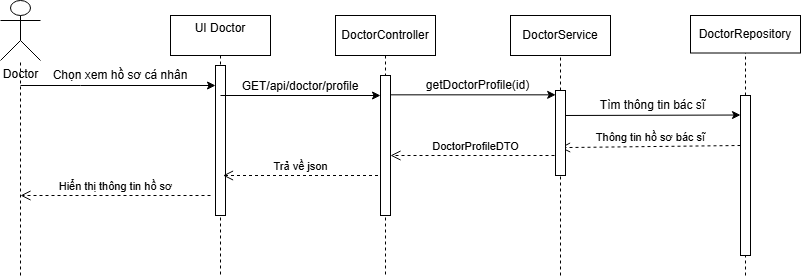

The diagram above was exported from draw.io. Its source (the exported page's mxGraphModel, read from the mxfile embedded in the PNG):
<mxGraphModel dx="1164" dy="620" grid="1" gridSize="10" guides="1" tooltips="1" connect="1" arrows="1" fold="1" page="1" pageScale="1" pageWidth="850" pageHeight="1100" math="0" shadow="0">
  <root>
    <mxCell id="0" />
    <mxCell id="1" parent="0" />
    <mxCell id="aM9ryv3xv72pqoxQDRHE-1" value="DoctorController" style="shape=umlLifeline;perimeter=lifelinePerimeter;whiteSpace=wrap;html=1;container=0;dropTarget=0;collapsible=0;recursiveResize=0;outlineConnect=0;portConstraint=eastwest;newEdgeStyle={&quot;edgeStyle&quot;:&quot;elbowEdgeStyle&quot;,&quot;elbow&quot;:&quot;vertical&quot;,&quot;curved&quot;:0,&quot;rounded&quot;:0};" parent="1" vertex="1">
      <mxGeometry x="375" y="20" width="100" height="260" as="geometry" />
    </mxCell>
    <mxCell id="aM9ryv3xv72pqoxQDRHE-2" value="" style="html=1;points=[];perimeter=orthogonalPerimeter;outlineConnect=0;targetShapes=umlLifeline;portConstraint=eastwest;newEdgeStyle={&quot;edgeStyle&quot;:&quot;elbowEdgeStyle&quot;,&quot;elbow&quot;:&quot;vertical&quot;,&quot;curved&quot;:0,&quot;rounded&quot;:0};" parent="aM9ryv3xv72pqoxQDRHE-1" vertex="1">
      <mxGeometry x="45" y="60" width="10" height="140" as="geometry" />
    </mxCell>
    <mxCell id="aM9ryv3xv72pqoxQDRHE-5" value="UI Doctor&lt;div&gt;&lt;br&gt;&lt;/div&gt;" style="shape=umlLifeline;perimeter=lifelinePerimeter;whiteSpace=wrap;html=1;container=0;dropTarget=0;collapsible=0;recursiveResize=0;outlineConnect=0;portConstraint=eastwest;newEdgeStyle={&quot;edgeStyle&quot;:&quot;elbowEdgeStyle&quot;,&quot;elbow&quot;:&quot;vertical&quot;,&quot;curved&quot;:0,&quot;rounded&quot;:0};" parent="1" vertex="1">
      <mxGeometry x="210" y="20" width="100" height="260" as="geometry" />
    </mxCell>
    <mxCell id="aM9ryv3xv72pqoxQDRHE-6" value="" style="html=1;points=[];perimeter=orthogonalPerimeter;outlineConnect=0;targetShapes=umlLifeline;portConstraint=eastwest;newEdgeStyle={&quot;edgeStyle&quot;:&quot;elbowEdgeStyle&quot;,&quot;elbow&quot;:&quot;vertical&quot;,&quot;curved&quot;:0,&quot;rounded&quot;:0};" parent="aM9ryv3xv72pqoxQDRHE-5" vertex="1">
      <mxGeometry x="45" y="50" width="10" height="150" as="geometry" />
    </mxCell>
    <mxCell id="TeL9BEkiyAfKE0Llmul_-1" value="&lt;div&gt;Doctor&lt;/div&gt;" style="shape=umlActor;verticalLabelPosition=bottom;verticalAlign=top;html=1;outlineConnect=0;gradientColor=none;perimeterSpacing=0;labelBackgroundColor=default;" parent="1" vertex="1">
      <mxGeometry x="40" y="5" width="40" height="60" as="geometry" />
    </mxCell>
    <mxCell id="TeL9BEkiyAfKE0Llmul_-17" value="" style="endArrow=classic;html=1;rounded=0;" parent="1" target="aM9ryv3xv72pqoxQDRHE-6" edge="1">
      <mxGeometry width="50" height="50" relative="1" as="geometry">
        <mxPoint x="60" y="90" as="sourcePoint" />
        <mxPoint x="229.5" y="90" as="targetPoint" />
        <Array as="points">
          <mxPoint x="120" y="90" />
        </Array>
      </mxGeometry>
    </mxCell>
    <mxCell id="TeL9BEkiyAfKE0Llmul_-24" value="" style="endArrow=none;dashed=1;html=1;rounded=0;" parent="1" target="TeL9BEkiyAfKE0Llmul_-1" edge="1">
      <mxGeometry width="50" height="50" relative="1" as="geometry">
        <mxPoint x="60" y="280" as="sourcePoint" />
        <mxPoint x="140" y="130" as="targetPoint" />
        <Array as="points" />
      </mxGeometry>
    </mxCell>
    <mxCell id="TeL9BEkiyAfKE0Llmul_-25" value="Chọn xem hồ sơ cá nhân" style="text;html=1;whiteSpace=wrap;strokeColor=none;fillColor=none;align=center;verticalAlign=middle;rounded=0;" parent="1" vertex="1">
      <mxGeometry x="80" y="65" width="160" height="30" as="geometry" />
    </mxCell>
    <mxCell id="TeL9BEkiyAfKE0Llmul_-29" value="" style="edgeStyle=none;orthogonalLoop=1;jettySize=auto;html=1;rounded=0;" parent="1" edge="1">
      <mxGeometry width="100" relative="1" as="geometry">
        <mxPoint x="260" y="100" as="sourcePoint" />
        <mxPoint x="420" y="100" as="targetPoint" />
        <Array as="points" />
      </mxGeometry>
    </mxCell>
    <mxCell id="TeL9BEkiyAfKE0Llmul_-30" value="GET/api/doctor/profile&lt;div&gt;&lt;br&gt;&lt;div&gt;&lt;br&gt;&lt;/div&gt;&lt;/div&gt;" style="text;html=1;whiteSpace=wrap;strokeColor=none;fillColor=none;align=center;verticalAlign=middle;rounded=0;" parent="1" vertex="1">
      <mxGeometry x="310" y="95" width="60" height="20" as="geometry" />
    </mxCell>
    <mxCell id="TeL9BEkiyAfKE0Llmul_-33" value="DoctorService" style="rounded=0;whiteSpace=wrap;html=1;" parent="1" vertex="1">
      <mxGeometry x="550" y="20" width="100" height="40" as="geometry" />
    </mxCell>
    <mxCell id="TeL9BEkiyAfKE0Llmul_-37" value="" style="endArrow=none;dashed=1;html=1;rounded=0;entryX=0.5;entryY=1;entryDx=0;entryDy=0;" parent="1" source="4nAHhgVTt6nfYWBRVA3F-21" target="TeL9BEkiyAfKE0Llmul_-33" edge="1">
      <mxGeometry width="50" height="50" relative="1" as="geometry">
        <mxPoint x="600" y="610" as="sourcePoint" />
        <mxPoint x="580" y="290" as="targetPoint" />
      </mxGeometry>
    </mxCell>
    <mxCell id="TeL9BEkiyAfKE0Llmul_-38" value="" style="endArrow=classic;html=1;rounded=0;entryX=0.016;entryY=0.051;entryDx=0;entryDy=0;entryPerimeter=0;" parent="1" source="aM9ryv3xv72pqoxQDRHE-2" target="4nAHhgVTt6nfYWBRVA3F-21" edge="1">
      <mxGeometry width="50" height="50" relative="1" as="geometry">
        <mxPoint x="440" y="100" as="sourcePoint" />
        <mxPoint x="590" y="110" as="targetPoint" />
      </mxGeometry>
    </mxCell>
    <mxCell id="TeL9BEkiyAfKE0Llmul_-39" value="getDoctorProfile(id)" style="text;html=1;whiteSpace=wrap;strokeColor=none;fillColor=none;align=center;verticalAlign=middle;rounded=0;" parent="1" vertex="1">
      <mxGeometry x="490" y="80" width="55" height="20" as="geometry" />
    </mxCell>
    <mxCell id="TeL9BEkiyAfKE0Llmul_-42" value="DoctorRepository" style="rounded=0;whiteSpace=wrap;html=1;" parent="1" vertex="1">
      <mxGeometry x="730" y="20" width="110" height="37.5" as="geometry" />
    </mxCell>
    <mxCell id="TeL9BEkiyAfKE0Llmul_-43" value="" style="endArrow=none;dashed=1;html=1;rounded=0;entryX=0.5;entryY=1;entryDx=0;entryDy=0;" parent="1" source="4nAHhgVTt6nfYWBRVA3F-23" target="TeL9BEkiyAfKE0Llmul_-42" edge="1">
      <mxGeometry width="50" height="50" relative="1" as="geometry">
        <mxPoint x="780" y="600" as="sourcePoint" />
        <mxPoint x="770" y="70" as="targetPoint" />
      </mxGeometry>
    </mxCell>
    <mxCell id="TeL9BEkiyAfKE0Llmul_-44" value="" style="endArrow=classic;html=1;rounded=0;entryX=0.129;entryY=0.122;entryDx=0;entryDy=0;entryPerimeter=0;" parent="1" edge="1">
      <mxGeometry width="50" height="50" relative="1" as="geometry">
        <mxPoint x="598.71" y="120" as="sourcePoint" />
        <mxPoint x="780" y="119.51999999999998" as="targetPoint" />
      </mxGeometry>
    </mxCell>
    <mxCell id="TeL9BEkiyAfKE0Llmul_-45" value="Tìm thông tin bác sĩ" style="text;html=1;whiteSpace=wrap;strokeColor=none;fillColor=none;align=center;verticalAlign=middle;rounded=0;" parent="1" vertex="1">
      <mxGeometry x="605" y="100" width="175" height="20" as="geometry" />
    </mxCell>
    <mxCell id="TeL9BEkiyAfKE0Llmul_-49" value="Thông tin hồ sơ bác sĩ" style="html=1;verticalAlign=bottom;endArrow=open;dashed=1;endSize=8;curved=0;rounded=0;entryX=0.457;entryY=0.672;entryDx=0;entryDy=0;entryPerimeter=0;" parent="1" target="4nAHhgVTt6nfYWBRVA3F-21" edge="1">
      <mxGeometry relative="1" as="geometry">
        <mxPoint x="780" y="150" as="sourcePoint" />
        <mxPoint x="600" y="150" as="targetPoint" />
      </mxGeometry>
    </mxCell>
    <mxCell id="4nAHhgVTt6nfYWBRVA3F-3" value="DoctorProfileDTO" style="html=1;verticalAlign=bottom;endArrow=open;dashed=1;endSize=8;curved=0;rounded=0;" parent="1" edge="1">
      <mxGeometry relative="1" as="geometry">
        <mxPoint x="600" y="160" as="sourcePoint" />
        <mxPoint x="430" y="160" as="targetPoint" />
      </mxGeometry>
    </mxCell>
    <mxCell id="4nAHhgVTt6nfYWBRVA3F-5" value="Trả về json" style="html=1;verticalAlign=bottom;endArrow=open;dashed=1;endSize=8;curved=0;rounded=0;" parent="1" edge="1">
      <mxGeometry x="0.0065" relative="1" as="geometry">
        <mxPoint x="417.5" y="180" as="sourcePoint" />
        <mxPoint x="262.5" y="180" as="targetPoint" />
        <mxPoint as="offset" />
      </mxGeometry>
    </mxCell>
    <mxCell id="4nAHhgVTt6nfYWBRVA3F-7" value="Hiển thị thông tin hồ sơ" style="html=1;verticalAlign=bottom;endArrow=open;dashed=1;endSize=8;curved=0;rounded=0;" parent="1" edge="1">
      <mxGeometry relative="1" as="geometry">
        <mxPoint x="250" y="200" as="sourcePoint" />
        <mxPoint x="60" y="200" as="targetPoint" />
        <mxPoint as="offset" />
      </mxGeometry>
    </mxCell>
    <mxCell id="4nAHhgVTt6nfYWBRVA3F-22" value="" style="endArrow=none;dashed=1;html=1;rounded=0;entryX=0.5;entryY=1;entryDx=0;entryDy=0;" parent="1" target="4nAHhgVTt6nfYWBRVA3F-21" edge="1">
      <mxGeometry width="50" height="50" relative="1" as="geometry">
        <mxPoint x="600" y="280" as="sourcePoint" />
        <mxPoint x="600" y="60" as="targetPoint" />
      </mxGeometry>
    </mxCell>
    <mxCell id="4nAHhgVTt6nfYWBRVA3F-21" value="" style="whiteSpace=wrap;html=1;" parent="1" vertex="1">
      <mxGeometry x="595" y="95" width="10" height="85" as="geometry" />
    </mxCell>
    <mxCell id="4nAHhgVTt6nfYWBRVA3F-24" value="" style="endArrow=none;dashed=1;html=1;rounded=0;entryX=0.5;entryY=1;entryDx=0;entryDy=0;" parent="1" target="4nAHhgVTt6nfYWBRVA3F-23" edge="1">
      <mxGeometry width="50" height="50" relative="1" as="geometry">
        <mxPoint x="785" y="280" as="sourcePoint" />
        <mxPoint x="780" y="58" as="targetPoint" />
        <Array as="points" />
      </mxGeometry>
    </mxCell>
    <mxCell id="4nAHhgVTt6nfYWBRVA3F-23" value="" style="whiteSpace=wrap;html=1;" parent="1" vertex="1">
      <mxGeometry x="780" y="100" width="10" height="160" as="geometry" />
    </mxCell>
  </root>
</mxGraphModel>